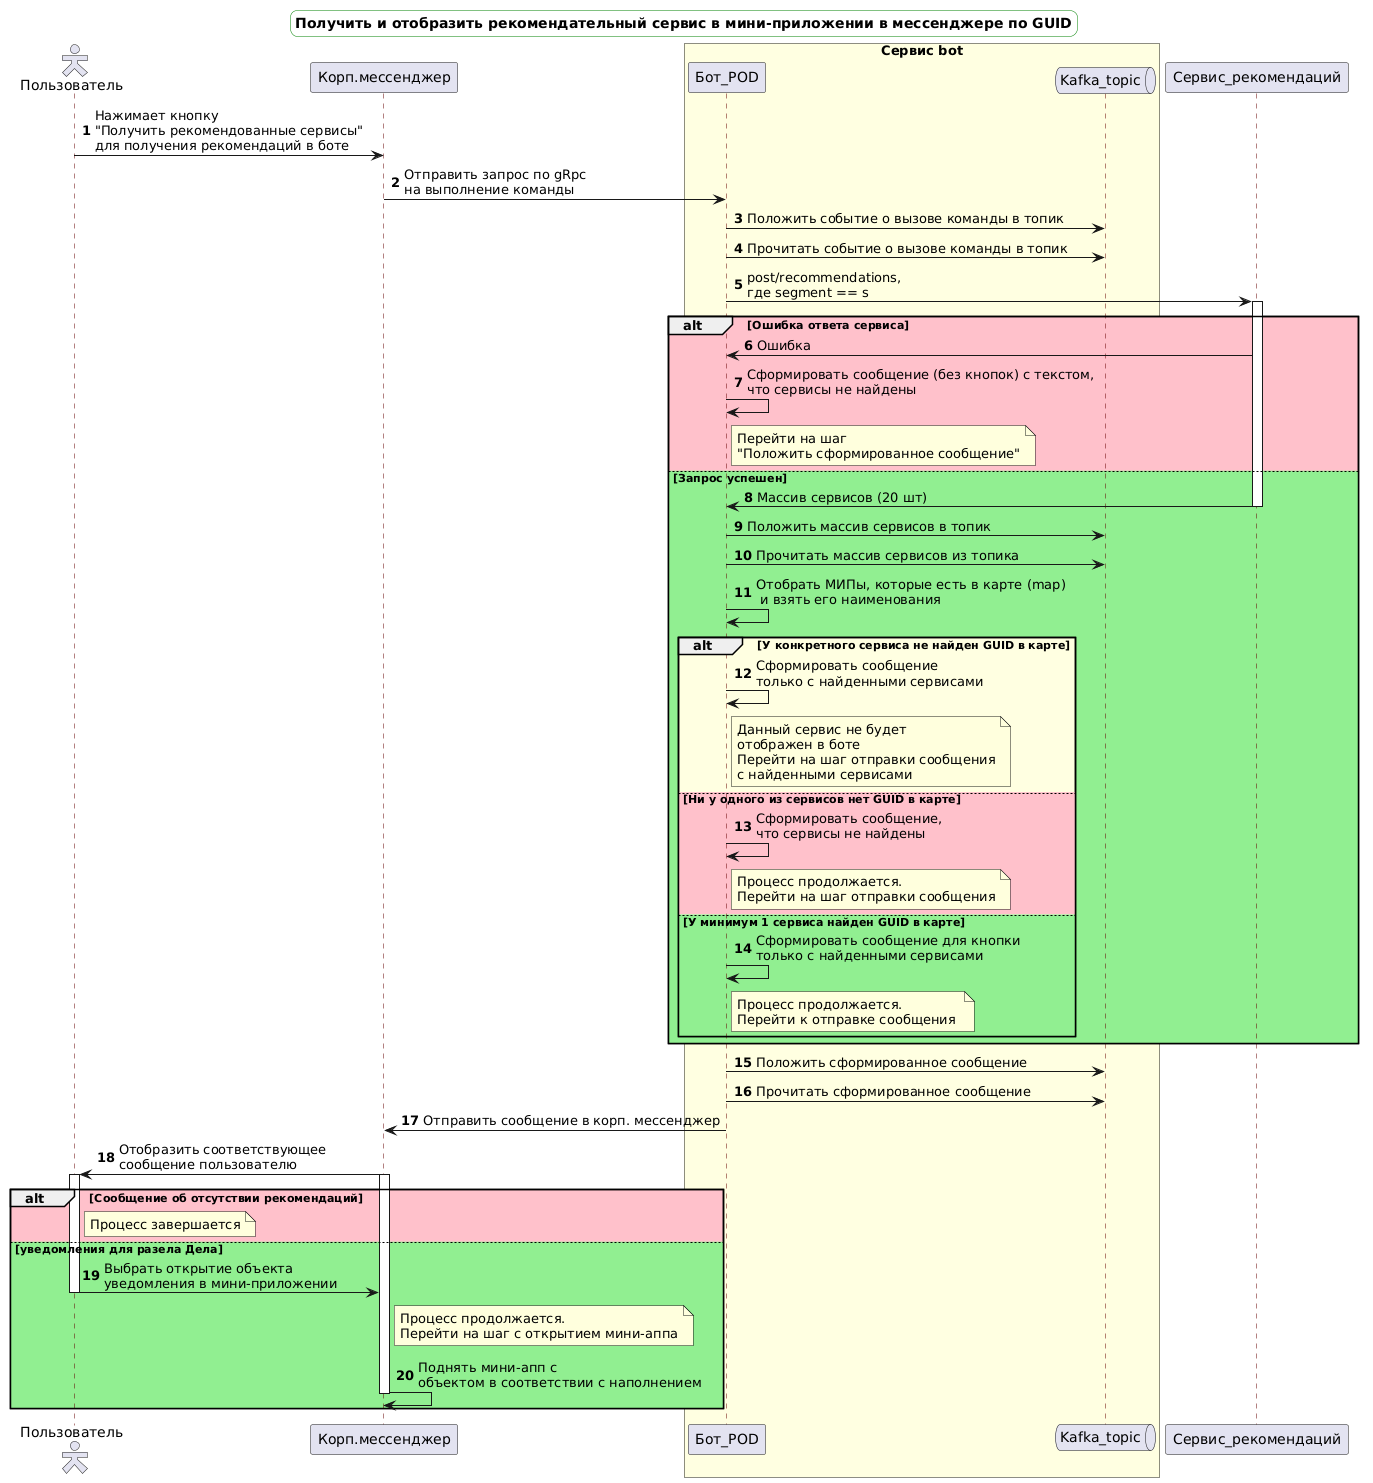

The diagram above was rendered by PlantUML. Its source (embedded in the PNG):
@startuml
skinparam actorStyle Hollow
actor           Пользователь    as user
participant     Корп.мессенджер as sc


box "Сервис bot" #Lightyellow
participant     Бот_POD      as sf
queue           Kafka_topic  as topic_sf
end box

participant Сервис_рекомендаций as rec



 '=========data declaration=========
autonumber
title Получить и отобразить рекомендательный сервис в мини-приложении в мессенджере по GUID
user -> sc: Нажимает кнопку \n"Получить рекомендованные сервисы" \nдля получения рекомендаций в боте
sc -> sf: Отправить запрос по gRpc \nна выполнение команды
sf -> topic_sf: Положить событие о вызове команды в топик
sf -> topic_sf: Прочитать событие о вызове команды в топик
sf -> rec: post/recommendations, \nгде segment == s
activate rec
alt #Pink Ошибка ответа сервиса 
    rec -> sf: Ошибка
    sf -> sf: Сформировать сообщение (без кнопок) с текстом, \nчто сервисы не найдены
    note right sf
        Перейти на шаг
        "Положить сформированное сообщение"
    end note 
else #lightgreen Запрос успешен
    rec -> sf: Массив сервисов (20 шт)


deactivate rec
sf -> topic_sf: Положить массив сервисов в топик
sf -> topic_sf: Прочитать массив сервисов из топика
sf -> sf: Отобрать МИПы, которые есть в карте (map) \n и взять его наименования 

alt #lightyellow У конкретного сервиса не найден GUID в карте
sf -> sf: Сформировать сообщение \nтолько с найденными сервисами
    note right sf
        Данный сервис не будет 
        отображен в боте
        Перейти на шаг отправки сообщения
        с найденными сервисами
    end note  
    

else #Pink Ни у одного из сервисов нет GUID в карте
sf -> sf: Сформировать сообщение, \nчто сервисы не найдены
    note right sf
        Процесс продолжается.
        Перейти на шаг отправки сообщения
    end note  
    
else #LightGreen У минимум 1 сервиса найден GUID в карте
sf -> sf: Сформировать сообщение для кнопки \nтолько с найденными сервисами
    note right sf
        Процесс продолжается.
        Перейти к отправке сообщения 
    end note  
end
end
sf -> topic_sf: Положить сформированное сообщение
sf -> topic_sf: Прочитать сформированное сообщение
sf -> sc: Отправить сообщение в корп. мессенджер
deactivate sf

sc -> user: Отобразить соответствующее \nсообщение пользователю
activate user
activate sc

alt #Pink Сообщение об отсутствии рекомендаций
    note right user
        Процесс завершается
    end note  

else #LightGreen уведомления для разела Дела
user -> sc: Выбрать открытие объекта \nуведомления в мини-приложении
deactivate user

    note right sc
        Процесс продолжается.
        Перейти на шаг с открытием мини-аппа
    end note  
sc -> sc: Поднять мини-апп с \nобъектом в соответствии с наполнением
deactivate sc    
end



'=========styles declaration==========
skinparam sequence {
LifeLineBorderColor #660000
LifeLineBackgroundColor #CC4125

FontName Helveticalight
FontSize 12

GroupBorderThickness 0.5
}
skinparam collections {
BorderColor Black
}
skinparam title {
BorderRoundCorner 15
BorderThickness 0.5
BorderColor Green
FontName Helvetica
FontSize 14
}
skinparam component {
ArrowColor Black
}
skinparam loop {
Thickness 0.5
}
skinparam group {
BorderThickness 0.5
}
skinparam participant {
BackgroundColor #A2C4C9
BorderColor #A2C4C9
FontName Helveticalight
FontSize 12
}
skinparam boundary {
BackgroundColor DarkKhaki B
BorderColor Green
}
@enduml